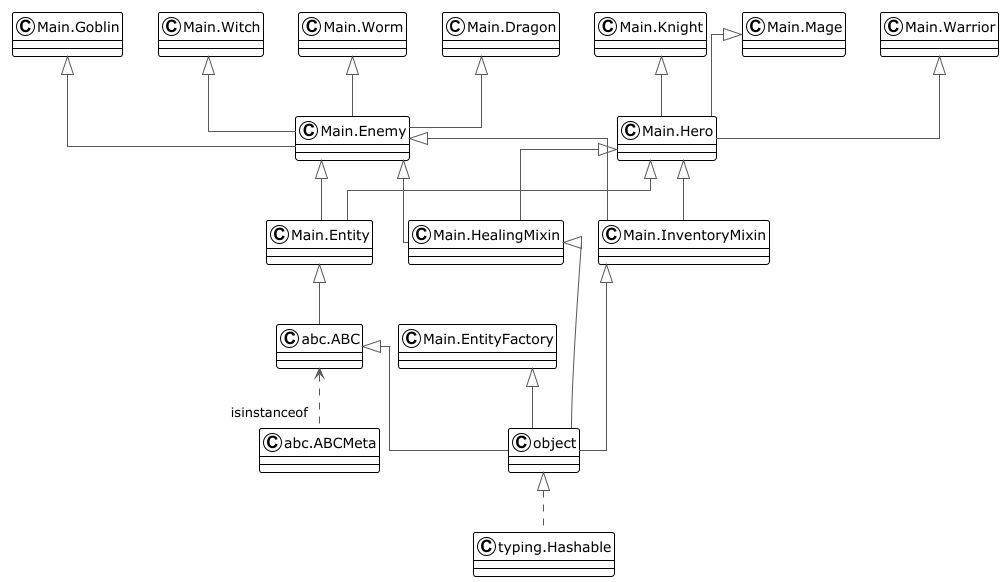

The diagram above was rendered by PlantUML. Its source (embedded in the PNG):
@startuml

!theme plain
top to bottom direction
skinparam linetype ortho

class node9 as "Main.Dragon"
class node15 as "Main.Enemy"
class node16 as "Main.Entity"
class node8 as "Main.EntityFactory"
class node6 as "Main.Goblin"
class node5 as "Main.HealingMixin"
class node14 as "Main.Hero"
class node4 as "Main.InventoryMixin"
class node0 as "Main.Knight"
class node12 as "Main.Mage"
class node10 as "Main.Warrior"
class node1 as "Main.Witch"
class node13 as "Main.Worm"
class node7 as "abc.ABC"
class node2 as "abc.ABCMeta"
class object
class node3 as "typing.Hashable"

node9   ^-[#595959,plain]-  node15 
node15  ^-[#595959,plain]-  node16 
node15  ^-[#595959,plain]-  node5  
node15  ^-[#595959,plain]-  node4  
node16  ^-[#595959,plain]-  node7  
node8   ^-[#595959,plain]-  object 
node6   ^-[#595959,plain]-  node15 
node5   ^-[#595959,plain]-  object 
node14  ^-[#595959,plain]-  node16 
node14  ^-[#595959,plain]-  node5  
node14  ^-[#595959,plain]-  node4  
node4   ^-[#595959,plain]-  object 
node0   ^-[#595959,plain]-  node14 
node12  ^-[#595959,plain]-  node14 
node10  ^-[#595959,plain]-  node14 
node1   ^-[#595959,plain]-  node15 
node13  ^-[#595959,plain]-  node15 
node7   <-[#595959,dashed]- "isinstanceof" node2  
node7   ^-[#595959,plain]-  object 
object  ^-[#595959,dashed]-  node3  
@enduml